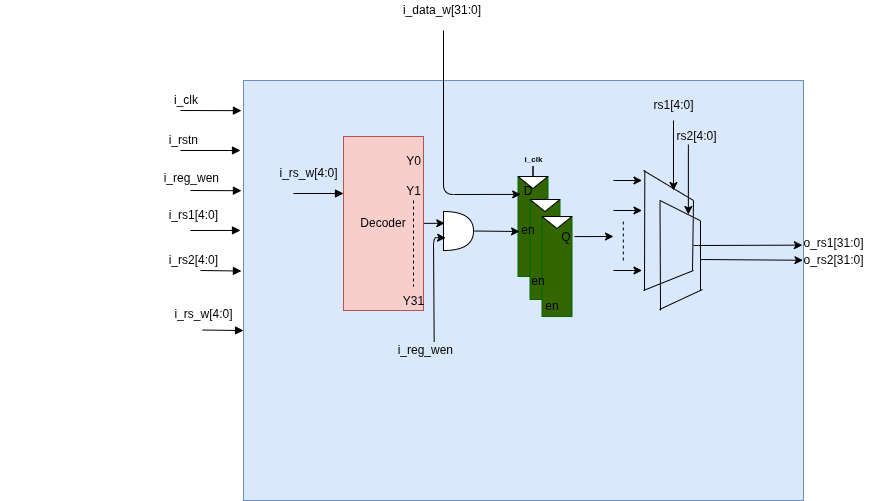

The diagram above was exported from draw.io. Its source (the exported page's mxGraphModel, read from the mxfile embedded in the PNG):
<mxGraphModel dx="1574" dy="1552" grid="1" gridSize="10" guides="1" tooltips="1" connect="1" arrows="1" fold="1" page="1" pageScale="1" pageWidth="850" pageHeight="1100" math="0" shadow="0">
  <root>
    <mxCell id="0" />
    <mxCell id="1" parent="0" />
    <mxCell id="rf" value="&lt;span style=&quot;font-family: monospace; font-size: 0px; text-align: start; text-wrap-mode: nowrap;&quot;&gt;%3CmxGraphModel%3E%3Croot%3E%3CmxCell%20id%3D%220%22%2F%3E%3CmxCell%20id%3D%221%22%20parent%3D%220%22%2F%3E%3CmxCell%20id%3D%222%22%20value%3D%22en%22%20style%3D%22text%3Bhtml%3D1%3Balign%3Dcenter%3BverticalAlign%3Dmiddle%3BwhiteSpace%3Dwrap%3Brounded%3D0%3B%22%20vertex%3D%221%22%20parent%3D%221%22%3E%3CmxGeometry%20x%3D%22494.5%22%20y%3D%22315%22%20width%3D%2220%22%20height%3D%2210%22%20as%3D%22geometry%22%2F%3E%3C%2FmxCell%3E%3C%2Froot%3E%3C%2FmxGraphModel%3E&lt;/span&gt;" style="rounded=0;whiteSpace=wrap;html=1;fillColor=#dae8fc;strokeColor=#6c8ebf;fontSize=12;movable=1;resizable=1;rotatable=1;deletable=1;editable=1;locked=0;connectable=1;" parent="1" vertex="1">
      <mxGeometry x="220" y="170" width="560" height="420" as="geometry" />
    </mxCell>
    <mxCell id="in_clk" value="i_clk" style="text;html=1;align=right;verticalAlign=middle;whiteSpace=wrap;" parent="1" vertex="1">
      <mxGeometry x="-23" y="180" width="200" height="20" as="geometry" />
    </mxCell>
    <mxCell id="in_rstn" value="i_rstn" style="text;html=1;align=right;verticalAlign=middle;whiteSpace=wrap;" parent="1" vertex="1">
      <mxGeometry x="-23" y="220" width="200" height="20" as="geometry" />
    </mxCell>
    <mxCell id="in_wen" value="i_reg_wen" style="text;html=1;align=right;verticalAlign=middle;whiteSpace=wrap;" parent="1" vertex="1">
      <mxGeometry x="136" y="258" width="62" height="20" as="geometry" />
    </mxCell>
    <mxCell id="in_rs1" value="i_rs1[4:0]" style="text;html=1;align=right;verticalAlign=middle;whiteSpace=wrap;" parent="1" vertex="1">
      <mxGeometry x="137" y="295" width="60" height="20" as="geometry" />
    </mxCell>
    <mxCell id="in_rs2" value="i_rs2[4:0]" style="text;html=1;align=right;verticalAlign=middle;whiteSpace=wrap;" parent="1" vertex="1">
      <mxGeometry x="127" y="335" width="70" height="30" as="geometry" />
    </mxCell>
    <mxCell id="in_rsw" value="i_data_w[31:0]" style="text;html=1;align=right;verticalAlign=middle;whiteSpace=wrap;" parent="1" vertex="1">
      <mxGeometry x="260" y="90" width="200" height="20" as="geometry" />
    </mxCell>
    <mxCell id="e_clk" style="endArrow=block;endFill=1;html=1;strokeWidth=1;entryX=0.002;entryY=0.104;entryDx=0;entryDy=0;entryPerimeter=0;" parent="1" edge="1">
      <mxGeometry relative="1" as="geometry">
        <mxPoint x="157" y="200" as="sourcePoint" />
        <mxPoint x="217.93999999999994" y="200.15999999999997" as="targetPoint" />
      </mxGeometry>
    </mxCell>
    <mxCell id="e_rstn" style="endArrow=block;endFill=1;html=1;strokeWidth=1;" parent="1" edge="1">
      <mxGeometry relative="1" as="geometry">
        <mxPoint x="157" y="240" as="sourcePoint" />
        <mxPoint x="217" y="240" as="targetPoint" />
        <Array as="points">
          <mxPoint x="217" y="240" />
        </Array>
      </mxGeometry>
    </mxCell>
    <mxCell id="e_wen" style="endArrow=block;endFill=1;html=1;strokeWidth=1;entryX=0.002;entryY=0.38;entryDx=0;entryDy=0;entryPerimeter=0;" parent="1" edge="1">
      <mxGeometry relative="1" as="geometry">
        <mxPoint x="167" y="280" as="sourcePoint" />
        <mxPoint x="217.93999999999994" y="280.20000000000005" as="targetPoint" />
      </mxGeometry>
    </mxCell>
    <mxCell id="e_rs1" style="endArrow=block;endFill=1;html=1;strokeWidth=1;entryX=0;entryY=0.517;entryDx=0;entryDy=0;entryPerimeter=0;" parent="1" edge="1">
      <mxGeometry relative="1" as="geometry">
        <mxPoint x="167" y="320" as="sourcePoint" />
        <mxPoint x="217" y="319.92999999999995" as="targetPoint" />
      </mxGeometry>
    </mxCell>
    <mxCell id="e_rs2" style="endArrow=block;endFill=1;html=1;strokeWidth=1;entryX=0.002;entryY=0.657;entryDx=0;entryDy=0;entryPerimeter=0;" parent="1" edge="1">
      <mxGeometry relative="1" as="geometry">
        <mxPoint x="177" y="360" as="sourcePoint" />
        <mxPoint x="217.93999999999994" y="360.53" as="targetPoint" />
      </mxGeometry>
    </mxCell>
    <mxCell id="22" value="" style="triangle;whiteSpace=wrap;html=1;direction=south;" parent="1" vertex="1">
      <mxGeometry x="494.5" y="266" width="30" height="12" as="geometry" />
    </mxCell>
    <mxCell id="23" value="&lt;font style=&quot;font-size: 8px; color: rgb(255, 255, 255);&quot;&gt;Enable&lt;/font&gt;" style="text;html=1;align=center;verticalAlign=middle;resizable=0;points=[];autosize=1;strokeColor=none;fillColor=none;rotation=-90;" parent="1" vertex="1">
      <mxGeometry x="482.5" y="336" width="50" height="30" as="geometry" />
    </mxCell>
    <mxCell id="24" value="&lt;font style=&quot;font-size: 8px;&quot;&gt;&lt;b&gt;i_clk&lt;/b&gt;&lt;/font&gt;" style="text;html=1;align=center;verticalAlign=middle;resizable=0;points=[];autosize=1;strokeColor=none;fillColor=none;rotation=0;" parent="1" vertex="1">
      <mxGeometry x="489.5" y="233" width="40" height="30" as="geometry" />
    </mxCell>
    <mxCell id="25" value="" style="endArrow=none;html=1;rounded=0;exitX=0;exitY=0.5;exitDx=0;exitDy=0;" parent="1" source="22" edge="1">
      <mxGeometry width="50" height="50" relative="1" as="geometry">
        <mxPoint x="512.5" y="256" as="sourcePoint" />
        <mxPoint x="509.5" y="256" as="targetPoint" />
      </mxGeometry>
    </mxCell>
    <mxCell id="26" value="" style="rounded=0;whiteSpace=wrap;html=1;direction=south;fillColor=#336600;strokeColor=#006600;" parent="1" vertex="1">
      <mxGeometry x="494.5" y="266" width="30" height="100" as="geometry" />
    </mxCell>
    <mxCell id="27" value="" style="triangle;whiteSpace=wrap;html=1;direction=south;" parent="1" vertex="1">
      <mxGeometry x="494.5" y="266" width="30" height="12" as="geometry" />
    </mxCell>
    <mxCell id="28" value="" style="endArrow=none;html=1;rounded=0;exitX=0;exitY=0.5;exitDx=0;exitDy=0;" parent="1" source="27" edge="1">
      <mxGeometry width="50" height="50" relative="1" as="geometry">
        <mxPoint x="512.5" y="256" as="sourcePoint" />
        <mxPoint x="509.5" y="256" as="targetPoint" />
      </mxGeometry>
    </mxCell>
    <mxCell id="29" value="" style="triangle;whiteSpace=wrap;html=1;direction=south;" parent="1" vertex="1">
      <mxGeometry x="506.5" y="289" width="30" height="12" as="geometry" />
    </mxCell>
    <mxCell id="30" value="&lt;font style=&quot;font-size: 8px; color: rgb(255, 255, 255);&quot;&gt;Enable&lt;/font&gt;" style="text;html=1;align=center;verticalAlign=middle;resizable=0;points=[];autosize=1;strokeColor=none;fillColor=none;rotation=-90;" parent="1" vertex="1">
      <mxGeometry x="494.5" y="359" width="50" height="30" as="geometry" />
    </mxCell>
    <mxCell id="33" value="" style="rounded=0;whiteSpace=wrap;html=1;direction=south;fillColor=#336600;strokeColor=#006600;" parent="1" vertex="1">
      <mxGeometry x="506.5" y="289" width="30" height="100" as="geometry" />
    </mxCell>
    <mxCell id="34" value="" style="triangle;whiteSpace=wrap;html=1;direction=south;" parent="1" vertex="1">
      <mxGeometry x="506.5" y="289" width="30" height="12" as="geometry" />
    </mxCell>
    <mxCell id="36" value="" style="triangle;whiteSpace=wrap;html=1;direction=south;" parent="1" vertex="1">
      <mxGeometry x="518.5" y="306" width="30" height="12" as="geometry" />
    </mxCell>
    <mxCell id="37" value="&lt;font style=&quot;font-size: 8px; color: rgb(255, 255, 255);&quot;&gt;Enable&lt;/font&gt;" style="text;html=1;align=center;verticalAlign=middle;resizable=0;points=[];autosize=1;strokeColor=none;fillColor=none;rotation=-90;" parent="1" vertex="1">
      <mxGeometry x="506.5" y="376" width="50" height="30" as="geometry" />
    </mxCell>
    <mxCell id="38" value="" style="rounded=0;whiteSpace=wrap;html=1;direction=south;fillColor=#336600;strokeColor=#006600;" parent="1" vertex="1">
      <mxGeometry x="518.5" y="306" width="30" height="100" as="geometry" />
    </mxCell>
    <mxCell id="39" value="" style="triangle;whiteSpace=wrap;html=1;direction=south;" parent="1" vertex="1">
      <mxGeometry x="518.5" y="306" width="30" height="12" as="geometry" />
    </mxCell>
    <mxCell id="54" value="&lt;div style=&quot;color: rgb(187, 190, 191); font-family: Consolas, &amp;quot;Courier New&amp;quot;, monospace; font-size: 14px; line-height: 19px; white-space-collapse: preserve;&quot;&gt;&lt;br&gt;&lt;/div&gt;" style="text;html=1;align=center;verticalAlign=middle;resizable=0;points=[];autosize=1;strokeColor=none;fillColor=none;" parent="1" vertex="1">
      <mxGeometry x="550" y="480" width="20" height="30" as="geometry" />
    </mxCell>
    <mxCell id="62" style="endArrow=block;endFill=1;html=1;strokeWidth=1;entryX=0;entryY=0.517;entryDx=0;entryDy=0;entryPerimeter=0;" parent="1" edge="1">
      <mxGeometry relative="1" as="geometry">
        <mxPoint x="270" y="283" as="sourcePoint" />
        <mxPoint x="320" y="283" as="targetPoint" />
      </mxGeometry>
    </mxCell>
    <mxCell id="79" value="Decoder" style="rounded=0;whiteSpace=wrap;html=1;fillColor=#f8cecc;strokeColor=#b85450;" parent="1" vertex="1">
      <mxGeometry x="320" y="226" width="80" height="174" as="geometry" />
    </mxCell>
    <mxCell id="86" value="i_rs_w[4:0]" style="text;html=1;align=center;verticalAlign=middle;resizable=0;points=[];autosize=1;strokeColor=none;fillColor=none;" parent="1" vertex="1">
      <mxGeometry x="245" y="248" width="80" height="30" as="geometry" />
    </mxCell>
    <mxCell id="179" value="" style="endArrow=none;html=1;movable=1;resizable=1;rotatable=1;deletable=1;editable=1;locked=0;connectable=1;" edge="1" parent="1">
      <mxGeometry width="50" height="50" relative="1" as="geometry">
        <mxPoint x="621" y="380" as="sourcePoint" />
        <mxPoint x="621.31" y="260" as="targetPoint" />
      </mxGeometry>
    </mxCell>
    <mxCell id="183" value="" style="endArrow=classic;html=1;movable=1;resizable=1;rotatable=1;deletable=1;editable=1;locked=0;connectable=1;" edge="1" parent="1">
      <mxGeometry width="50" height="50" relative="1" as="geometry">
        <mxPoint x="590" y="270" as="sourcePoint" />
        <mxPoint x="618.5" y="270" as="targetPoint" />
      </mxGeometry>
    </mxCell>
    <mxCell id="184" value="" style="endArrow=classic;html=1;movable=1;resizable=1;rotatable=1;deletable=1;editable=1;locked=0;connectable=1;" edge="1" parent="1">
      <mxGeometry width="50" height="50" relative="1" as="geometry">
        <mxPoint x="590" y="300" as="sourcePoint" />
        <mxPoint x="618.5" y="300" as="targetPoint" />
      </mxGeometry>
    </mxCell>
    <mxCell id="185" value="" style="endArrow=classic;html=1;movable=1;resizable=1;rotatable=1;deletable=1;editable=1;locked=0;connectable=1;" edge="1" parent="1">
      <mxGeometry width="50" height="50" relative="1" as="geometry">
        <mxPoint x="590" y="360" as="sourcePoint" />
        <mxPoint x="618.5" y="360" as="targetPoint" />
      </mxGeometry>
    </mxCell>
    <mxCell id="186" value="" style="endArrow=none;dashed=1;html=1;movable=1;resizable=1;rotatable=1;deletable=1;editable=1;locked=0;connectable=1;" edge="1" parent="1">
      <mxGeometry width="50" height="50" relative="1" as="geometry">
        <mxPoint x="599.81" y="350" as="sourcePoint" />
        <mxPoint x="599.81" y="310" as="targetPoint" />
      </mxGeometry>
    </mxCell>
    <mxCell id="187" value="" style="endArrow=none;html=1;" edge="1" parent="1">
      <mxGeometry width="50" height="50" relative="1" as="geometry">
        <mxPoint x="637" y="400" as="sourcePoint" />
        <mxPoint x="636.5" y="290" as="targetPoint" />
      </mxGeometry>
    </mxCell>
    <mxCell id="188" value="" style="endArrow=none;html=1;" edge="1" parent="1">
      <mxGeometry width="50" height="50" relative="1" as="geometry">
        <mxPoint x="636.5" y="290" as="sourcePoint" />
        <mxPoint x="676.5" y="310" as="targetPoint" />
      </mxGeometry>
    </mxCell>
    <mxCell id="189" value="" style="endArrow=none;html=1;" edge="1" parent="1">
      <mxGeometry width="50" height="50" relative="1" as="geometry">
        <mxPoint x="636" y="399" as="sourcePoint" />
        <mxPoint x="679" y="379" as="targetPoint" />
      </mxGeometry>
    </mxCell>
    <mxCell id="190" value="" style="endArrow=none;html=1;" edge="1" parent="1">
      <mxGeometry width="50" height="50" relative="1" as="geometry">
        <mxPoint x="677" y="380" as="sourcePoint" />
        <mxPoint x="677" y="310" as="targetPoint" />
      </mxGeometry>
    </mxCell>
    <mxCell id="191" value="" style="endArrow=classic;html=1;entryX=0.999;entryY=0.428;entryDx=0;entryDy=0;entryPerimeter=0;" edge="1" parent="1" target="rf">
      <mxGeometry width="50" height="50" relative="1" as="geometry">
        <mxPoint x="677" y="349" as="sourcePoint" />
        <mxPoint x="720" y="350" as="targetPoint" />
      </mxGeometry>
    </mxCell>
    <mxCell id="192" value="" style="endArrow=none;html=1;movable=1;resizable=1;rotatable=1;deletable=1;editable=1;locked=0;connectable=1;" edge="1" parent="1">
      <mxGeometry width="50" height="50" relative="1" as="geometry">
        <mxPoint x="670" y="290" as="sourcePoint" />
        <mxPoint x="620" y="260" as="targetPoint" />
      </mxGeometry>
    </mxCell>
    <mxCell id="193" value="" style="endArrow=none;html=1;movable=1;resizable=1;rotatable=1;deletable=1;editable=1;locked=0;connectable=1;" edge="1" parent="1">
      <mxGeometry width="50" height="50" relative="1" as="geometry">
        <mxPoint x="670" y="360" as="sourcePoint" />
        <mxPoint x="620" y="380" as="targetPoint" />
      </mxGeometry>
    </mxCell>
    <mxCell id="194" value="" style="endArrow=none;html=1;movable=1;resizable=1;rotatable=1;deletable=1;editable=1;locked=0;connectable=1;" edge="1" parent="1">
      <mxGeometry width="50" height="50" relative="1" as="geometry">
        <mxPoint x="669" y="360" as="sourcePoint" />
        <mxPoint x="670" y="290" as="targetPoint" />
      </mxGeometry>
    </mxCell>
    <mxCell id="195" value="" style="endArrow=classic;html=1;exitX=0.201;exitY=-0.082;exitDx=0;exitDy=0;exitPerimeter=0;" edge="1" parent="1" source="38">
      <mxGeometry width="50" height="50" relative="1" as="geometry">
        <mxPoint x="544.5" y="374" as="sourcePoint" />
        <mxPoint x="590" y="326" as="targetPoint" />
      </mxGeometry>
    </mxCell>
    <mxCell id="196" value="" style="endArrow=classic;html=1;entryX=0.179;entryY=0.91;entryDx=0;entryDy=0;entryPerimeter=0;" edge="1" parent="1" target="26">
      <mxGeometry width="50" height="50" relative="1" as="geometry">
        <mxPoint x="420" y="120" as="sourcePoint" />
        <mxPoint x="440" y="270" as="targetPoint" />
        <Array as="points">
          <mxPoint x="420" y="284" />
        </Array>
      </mxGeometry>
    </mxCell>
    <mxCell id="197" value="Y0" style="text;html=1;align=center;verticalAlign=middle;resizable=0;points=[];autosize=1;strokeColor=none;fillColor=none;" vertex="1" parent="1">
      <mxGeometry x="370" y="236" width="40" height="30" as="geometry" />
    </mxCell>
    <mxCell id="198" value="Y1" style="text;html=1;align=center;verticalAlign=middle;resizable=0;points=[];autosize=1;strokeColor=none;fillColor=none;" vertex="1" parent="1">
      <mxGeometry x="370" y="266" width="40" height="30" as="geometry" />
    </mxCell>
    <mxCell id="200" value="Y31" style="text;html=1;align=center;verticalAlign=middle;resizable=0;points=[];autosize=1;strokeColor=none;fillColor=none;" vertex="1" parent="1">
      <mxGeometry x="370" y="376" width="40" height="30" as="geometry" />
    </mxCell>
    <mxCell id="201" value="" style="endArrow=none;dashed=1;html=1;" edge="1" parent="1" target="200">
      <mxGeometry width="50" height="50" relative="1" as="geometry">
        <mxPoint x="390" y="290" as="sourcePoint" />
        <mxPoint x="440" y="240" as="targetPoint" />
      </mxGeometry>
    </mxCell>
    <mxCell id="203" value="" style="shape=or;whiteSpace=wrap;html=1;" vertex="1" parent="1">
      <mxGeometry x="420" y="301" width="30" height="39" as="geometry" />
    </mxCell>
    <mxCell id="204" value="" style="endArrow=classic;html=1;exitX=0.98;exitY=0.528;exitDx=0;exitDy=0;exitPerimeter=0;entryX=-0.023;entryY=0.429;entryDx=0;entryDy=0;entryPerimeter=0;" edge="1" parent="1">
      <mxGeometry width="50" height="50" relative="1" as="geometry">
        <mxPoint x="400.39999999999986" y="312.87200000000007" as="sourcePoint" />
        <mxPoint x="421.30999999999995" y="312.731" as="targetPoint" />
      </mxGeometry>
    </mxCell>
    <mxCell id="205" value="i_reg_wen" style="text;html=1;align=right;verticalAlign=middle;whiteSpace=wrap;" vertex="1" parent="1">
      <mxGeometry x="370" y="430" width="62" height="20" as="geometry" />
    </mxCell>
    <mxCell id="206" value="" style="endArrow=classic;html=1;entryX=0.07;entryY=0.678;entryDx=0;entryDy=0;entryPerimeter=0;exitX=0.656;exitY=0.075;exitDx=0;exitDy=0;exitPerimeter=0;" edge="1" parent="1" source="205" target="203">
      <mxGeometry width="50" height="50" relative="1" as="geometry">
        <mxPoint x="340" y="420" as="sourcePoint" />
        <mxPoint x="390" y="370" as="targetPoint" />
        <Array as="points">
          <mxPoint x="410" y="327" />
        </Array>
      </mxGeometry>
    </mxCell>
    <mxCell id="207" value="" style="endArrow=classic;html=1;entryX=0.55;entryY=0.947;entryDx=0;entryDy=0;entryPerimeter=0;exitX=1;exitY=0.5;exitDx=0;exitDy=0;exitPerimeter=0;" edge="1" parent="1" source="203" target="26">
      <mxGeometry width="50" height="50" relative="1" as="geometry">
        <mxPoint x="260" y="310" as="sourcePoint" />
        <mxPoint x="310" y="260" as="targetPoint" />
      </mxGeometry>
    </mxCell>
    <mxCell id="208" value="en" style="text;html=1;align=center;verticalAlign=middle;whiteSpace=wrap;rounded=0;" vertex="1" parent="1">
      <mxGeometry x="494.5" y="315" width="20" height="10" as="geometry" />
    </mxCell>
    <mxCell id="209" value="D" style="text;html=1;align=center;verticalAlign=middle;whiteSpace=wrap;rounded=0;" vertex="1" parent="1">
      <mxGeometry x="494.5" y="276" width="20" height="10" as="geometry" />
    </mxCell>
    <mxCell id="210" value="Q" style="text;html=1;align=center;verticalAlign=middle;whiteSpace=wrap;rounded=0;" vertex="1" parent="1">
      <mxGeometry x="532.5" y="294" width="20" height="65" as="geometry" />
    </mxCell>
    <mxCell id="211" value="en" style="text;html=1;align=center;verticalAlign=middle;whiteSpace=wrap;rounded=0;" vertex="1" parent="1">
      <mxGeometry x="504.5" y="366" width="20" height="10" as="geometry" />
    </mxCell>
    <mxCell id="212" value="en" style="text;html=1;align=center;verticalAlign=middle;whiteSpace=wrap;rounded=0;" vertex="1" parent="1">
      <mxGeometry x="518.5" y="391" width="20" height="10" as="geometry" />
    </mxCell>
    <mxCell id="213" value="" style="endArrow=classic;html=1;" edge="1" parent="1">
      <mxGeometry width="50" height="50" relative="1" as="geometry">
        <mxPoint x="650" y="210" as="sourcePoint" />
        <mxPoint x="650" y="280" as="targetPoint" />
      </mxGeometry>
    </mxCell>
    <mxCell id="214" value="rs1[4:0]" style="text;html=1;align=center;verticalAlign=middle;resizable=0;points=[];autosize=1;strokeColor=none;fillColor=none;" vertex="1" parent="1">
      <mxGeometry x="620" y="180" width="60" height="30" as="geometry" />
    </mxCell>
    <mxCell id="215" value="rs2[4:0]" style="text;html=1;align=center;verticalAlign=middle;resizable=0;points=[];autosize=1;strokeColor=none;fillColor=none;" vertex="1" parent="1">
      <mxGeometry x="643" y="211" width="60" height="30" as="geometry" />
    </mxCell>
    <mxCell id="216" value="" style="endArrow=classic;html=1;" edge="1" parent="1">
      <mxGeometry width="50" height="50" relative="1" as="geometry">
        <mxPoint x="664.87" y="234" as="sourcePoint" />
        <mxPoint x="664.87" y="304" as="targetPoint" />
      </mxGeometry>
    </mxCell>
    <mxCell id="217" value="" style="endArrow=classic;html=1;entryX=0.998;entryY=0.392;entryDx=0;entryDy=0;entryPerimeter=0;" edge="1" parent="1" target="rf">
      <mxGeometry width="50" height="50" relative="1" as="geometry">
        <mxPoint x="670" y="335" as="sourcePoint" />
        <mxPoint x="713" y="336" as="targetPoint" />
      </mxGeometry>
    </mxCell>
    <mxCell id="219" value="o_rs1[31:0]" style="text;html=1;align=center;verticalAlign=middle;resizable=0;points=[];autosize=1;strokeColor=none;fillColor=none;" vertex="1" parent="1">
      <mxGeometry x="770" y="318" width="80" height="30" as="geometry" />
    </mxCell>
    <mxCell id="220" value="o_rs2[31:0]" style="text;html=1;align=center;verticalAlign=middle;resizable=0;points=[];autosize=1;strokeColor=none;fillColor=none;" vertex="1" parent="1">
      <mxGeometry x="770" y="335" width="80" height="30" as="geometry" />
    </mxCell>
    <mxCell id="222" value="i_rs_w[4:0]" style="text;html=1;align=center;verticalAlign=middle;resizable=0;points=[];autosize=1;strokeColor=none;fillColor=none;" vertex="1" parent="1">
      <mxGeometry x="140" y="389" width="80" height="30" as="geometry" />
    </mxCell>
    <mxCell id="223" style="endArrow=block;endFill=1;html=1;strokeWidth=1;entryX=0.002;entryY=0.657;entryDx=0;entryDy=0;entryPerimeter=0;" edge="1" parent="1">
      <mxGeometry relative="1" as="geometry">
        <mxPoint x="179.06" y="419.52" as="sourcePoint" />
        <mxPoint x="219.99999999999994" y="420.04999999999995" as="targetPoint" />
      </mxGeometry>
    </mxCell>
  </root>
</mxGraphModel>